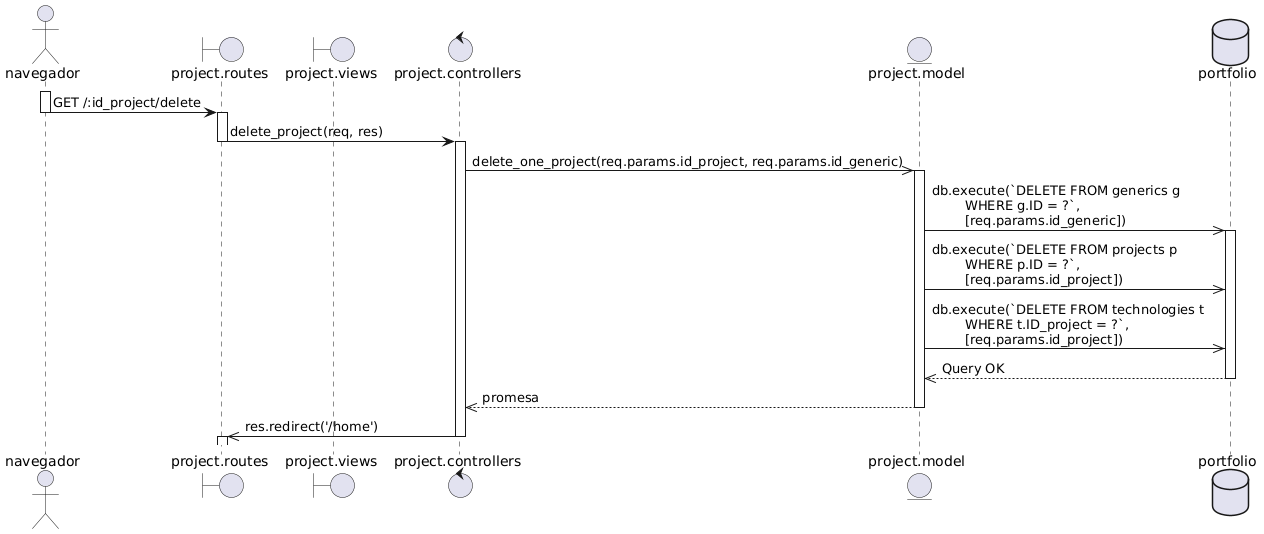

The diagram above was rendered by PlantUML. Its source (embedded in the PNG):
@startuml
actor navegador as nav
boundary "project.routes" as routes
boundary "project.views" as view
control "project.controllers" as controller
entity "project.model" as model
database portfolio as db  

activate nav
nav -> routes: GET /:id_project/delete
deactivate nav

activate routes
routes -> controller: delete_project(req, res)
deactivate routes

activate controller
controller ->> model: delete_one_project(req.params.id_project, req.params.id_generic)

activate model
model ->> db: db.execute(`DELETE FROM generics g \n\tWHERE g.ID = ?`, \n\t[req.params.id_generic])
activate db
model ->> db: db.execute(`DELETE FROM projects p \n\tWHERE p.ID = ?`, \n\t[req.params.id_project])
model ->> db: db.execute(`DELETE FROM technologies t \n\tWHERE t.ID_project = ?`, \n\t[req.params.id_project])

db -->> model: Query OK
deactivate db

model -->> controller: promesa
deactivate model

controller ->> routes: res.redirect('/home')
deactivate controller

activate routes
@enduml